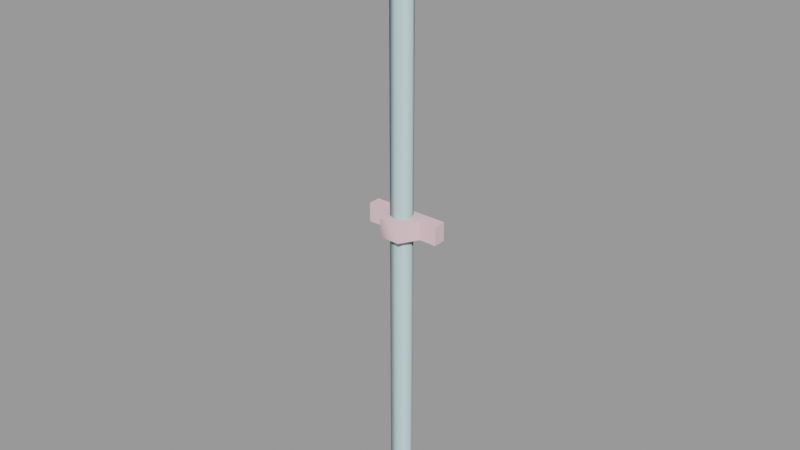 # Source: conduit_pipe01.blend  (saved by Blender 2.92.15; exported with 4.5.12 LTS)
import bpy
from mathutils import Matrix  # noqa: F401  (used for matrix-valued properties, if any)

bpy.ops.wm.read_factory_settings(use_empty=True)
scene = bpy.context.scene
scene.name = 'conduit_pipe01.qc'

# ---- collections
col_conduit_pipe01 = bpy.data.collections.new('conduit_pipe01'); scene.collection.children.link(col_conduit_pipe01)

# ---- materials (node trees are filled in below, after node groups)
mat_conduit = bpy.data.materials.new('conduit')
mat_conduit.use_transparent_shadow = False
mat_conduit.diffuse_color = (0.8619, 0.5853, 0.6448, 1.0)
mat_phy = bpy.data.materials.new('  phy')
mat_phy.use_transparent_shadow = False
mat_phy.diffuse_color = (0.6029, 0.8223, 0.8556, 1.0)

# ---- material node trees

# ---- meshes
me_conduit_pipe01 = bpy.data.meshes.new('conduit_pipe01')
me_conduit_pipe01.from_pydata([(2.432, -2e-06, 37.1), (-2.432, -2e-06, 37.1), (1.216, -2.106, 37.1), (-1.216, -2.106, 37.1), (-4.501, 1.475, 69.79), (-4.501, 0.005026, 69.79), (-4.501, 1.475, 72.0), (-4.501, 0.005026, 72.0), (4.501, 0.005026, 69.79), (4.501, 1.475, 69.79), (4.501, 0.005026, 72.0), (4.501, 1.475, 72.0), (-2.432, -3e-06, 69.79), (2.432, -3e-06, 69.79), (-1.216, -2.106, 69.79), (1.216, -2.106, 69.79), (2.432, -3e-06, 72.0), (1.216, -2.106, 72.0), (-1.216, -2.106, 72.0), (-2.432, -3e-06, 72.0), (-4.501, 1.475, 34.87), (-4.501, 0.005027, 34.87), (-4.501, 1.475, 37.1), (-4.501, 0.005027, 37.1), (4.501, 0.005028, 34.87), (4.501, 1.475, 34.87), (4.501, 0.005028, 37.1), (4.501, 1.475, 37.1), (-2.432, -2e-06, 34.87), (2.432, -1e-06, 34.87), (-1.216, -2.106, 34.87), (1.216, -2.106, 34.87), (1.244, -0.02778, 0.0), (1.244, -0.02778, 70.9), (0.8697, -0.864, 0.0), (0.8697, -0.864, 70.9), (0.0, -1.229, 0.0), (0.0, -1.229, 70.9), (-0.8697, -0.864, 0.0), (-0.8697, -0.864, 70.9), (-1.244, -0.02778, 0.0), (-1.244, -0.02778, 70.9), (-0.8735, 0.8346, 0.0), (-0.8735, 0.8346, 70.9), (0.0, 1.185, 0.0), (0.0, 1.185, 70.9), (0.8735, 0.8346, 0.0), (0.8735, 0.8346, 70.9)], [], [(0, 1, 2), (1, 3, 2), (4, 5, 6), (5, 7, 6), (8, 9, 10), (9, 11, 10), (4, 9, 5), (9, 8, 5), (7, 10, 6), (10, 11, 6), (5, 8, 7), (8, 10, 7), (12, 13, 14), (15, 14, 13), (16, 17, 13), (17, 15, 13), (17, 18, 15), (18, 14, 15), (18, 19, 14), (19, 12, 14), (16, 19, 17), (19, 18, 17), (20, 21, 22), (21, 23, 22), (24, 25, 26), (25, 27, 26), (20, 25, 21), (25, 24, 21), (23, 26, 22), (26, 27, 22), (21, 24, 23), (24, 26, 23), (28, 29, 30), (31, 30, 29), (0, 2, 29), (2, 31, 29), (2, 3, 31), (3, 30, 31), (3, 1, 30), (1, 28, 30), (32, 33, 34), (33, 35, 34), (34, 35, 36), (35, 37, 36), (36, 37, 38), (37, 39, 38), (38, 39, 40), (39, 41, 40), (40, 41, 42), (41, 43, 42), (42, 43, 44), (43, 45, 44), (44, 45, 46), (45, 47, 46), (46, 47, 32), (47, 33, 32)])
me_conduit_pipe01.polygons.foreach_set('use_smooth', [True] * 56)
_k = set([(0, 2), (1, 2), (1, 3), (2, 3), (4, 5), (5, 7), (5, 8), (5, 9), (6, 7), (6, 10), (7, 10), (8, 9), (8, 10), (10, 11), (12, 14), (13, 14), (13, 15), (14, 15), (16, 17), (17, 18), (17, 19), (18, 19), (20, 21), (21, 23), (21, 24), (21, 25), (22, 23), (22, 26), (23, 26), (24, 25), (24, 26), (26, 27), (28, 30), (29, 30), (29, 31), (30, 31)])
me_conduit_pipe01.attributes.new('sharp_edge', 'BOOLEAN', 'EDGE').data.foreach_set('value', [ (min(e.vertices), max(e.vertices)) in _k for e in me_conduit_pipe01.edges])
_uv = me_conduit_pipe01.uv_layers.new(name='UVMap')
_uv.uv.foreach_set('vector', [0.2898, 0.007118, 0.4736, 0.007118, 0.3357, 0.08673, 0.4736, 0.007118, 0.4276, 0.08673, 0.3357, 0.08673, 0.96, 0.1383, 0.9949, 0.1383, 0.96, 0.203, 0.9949, 0.1383, 0.9949, 0.203, 0.96, 0.203, 0.6109, 0.1383, 0.6458, 0.1383, 0.6109, 0.203, 0.6458, 0.1383, 0.6458, 0.203, 0.6109, 0.203, 0.96, 0.1383, 0.6458, 0.1383, 0.96, 0.1034, 0.6458, 0.1383, 0.6458, 0.1034, 0.96, 0.1034, 0.96, 0.03872, 0.6458, 0.03872, 0.96, 0.003818, 0.6458, 0.03872, 0.6458, 0.003818, 0.96, 0.003818, 0.96, 0.1034, 0.6458, 0.1034, 0.96, 0.03872, 0.6458, 0.1034, 0.6458, 0.03872, 0.96, 0.03872, 0.5972, 0.2332, 0.4133, 0.2332, 0.5512, 0.1535, 0.4593, 0.1535, 0.5512, 0.1535, 0.4133, 0.2332, 0.2898, 0.007118, 0.3357, 0.08673, 0.2291, 0.04215, 0.3357, 0.08673, 0.275, 0.1218, 0.2291, 0.04215, 0.3357, 0.08673, 0.4276, 0.08673, 0.3357, 0.1568, 0.4276, 0.08673, 0.4276, 0.1568, 0.3357, 0.1568, 0.4276, 0.08673, 0.4736, 0.007118, 0.4883, 0.1218, 0.4736, 0.007118, 0.5343, 0.04215, 0.4883, 0.1218, 0.2898, 0.007118, 0.4736, 0.007118, 0.3357, 0.08673, 0.4736, 0.007118, 0.4276, 0.08673, 0.3357, 0.08673, 0.96, 0.1383, 0.9949, 0.1383, 0.96, 0.203, 0.9949, 0.1383, 0.9949, 0.203, 0.96, 0.203, 0.6109, 0.1383, 0.6458, 0.1383, 0.6109, 0.203, 0.6458, 0.1383, 0.6458, 0.203, 0.6109, 0.203, 0.96, 0.1383, 0.6458, 0.1383, 0.96, 0.1034, 0.6458, 0.1383, 0.6458, 0.1034, 0.96, 0.1034, 0.96, 0.03872, 0.6458, 0.03872, 0.96, 0.003818, 0.6458, 0.03872, 0.6458, 0.003818, 0.96, 0.003818, 0.96, 0.1034, 0.6458, 0.1034, 0.96, 0.03872, 0.6458, 0.1034, 0.6458, 0.03872, 0.96, 0.03872, 0.5972, 0.2332, 0.4133, 0.2332, 0.5512, 0.1535, 0.4593, 0.1535, 0.5512, 0.1535, 0.4133, 0.2332, 0.2898, 0.007118, 0.3357, 0.08673, 0.2291, 0.04215, 0.3357, 0.08673, 0.275, 0.1218, 0.2291, 0.04215, 0.3357, 0.08673, 0.4276, 0.08673, 0.3357, 0.1568, 0.4276, 0.08673, 0.4276, 0.1568, 0.3357, 0.1568, 0.4276, 0.08673, 0.4736, 0.007118, 0.4883, 0.1218, 0.4736, 0.007118, 0.5343, 0.04215, 0.4883, 0.1218, 0.2117, -2.016, 0.2117, 0.9942, 0.1883, -2.016, 0.2117, 0.9942, 0.1883, 0.9942, 0.1883, -2.016, 0.1883, -2.016, 0.1883, 0.9942, 0.1629, -2.016, 0.1883, 0.9942, 0.1629, 0.9942, 0.1629, -2.016, 0.1629, -2.016, 0.1629, 0.9942, 0.1375, -2.016, 0.1629, 0.9942, 0.1375, 0.9942, 0.1375, -2.016, 0.1375, -2.016, 0.1375, 0.9942, 0.114, -2.016, 0.1375, 0.9942, 0.114, 0.9942, 0.114, -2.016, 0.114, -2.016, 0.114, 0.9942, 0.08944, -2.016, 0.114, 0.9942, 0.08944, 0.9942, 0.08944, -2.016, 0.08944, -2.016, 0.08944, 0.9942, 0.06375, -2.016, 0.08944, 0.9942, 0.06375, 0.9942, 0.06375, -2.016, 0.06375, -2.016, 0.06375, 0.9942, 0.03804, -2.016, 0.06375, 0.9942, 0.03804, 0.9942, 0.03804, -2.016, 0.03804, -2.016, 0.03804, 0.9942, 0.0131, -2.016, 0.03804, 0.9942, 0.0131, 0.9942, 0.0131, -2.016])
me_conduit_pipe01.materials.append(mat_conduit)
me_conduit_pipe01.use_remesh_fix_poles = True
me_conduit_pipe01.use_remesh_preserve_attributes = False
me_conduit_pipe01.use_mirror_vertex_groups = False
me_conduit_pipe01.update()
me_conduit_pipe01.normals_split_custom_set([tuple(v) for v in zip(*[iter([0.0, 0.0, 1.0, 0.0, 0.0, 1.0, 0.0, 0.0, 1.0, 0.0, 0.0, 1.0, 0.0, 0.0, 1.0, 0.0, 0.0, 1.0, -1.0, 0.0, 0.0, -1.0, 0.0, 0.0, -1.0, 0.0, 0.0, -1.0, 0.0, 0.0, -1.0, 0.0, 0.0, -1.0, 0.0, 0.0, 1.0, 0.0, 0.0, 1.0, 0.0, 0.0, 1.0, 0.0, 0.0, 1.0, 0.0, 0.0, 1.0, 0.0, 0.0, 1.0, 0.0, 0.0, 0.0, 0.0, -1.0, 0.0, 0.0, -1.0, 0.0, 0.0, -1.0, 0.0, 0.0, -1.0, 0.0, 0.0, -1.0, 0.0, 0.0, -1.0, 0.0, 0.0, 1.0, 0.0, 0.0, 1.0, 0.0, 0.0, 1.0, 0.0, 0.0, 1.0, 0.0, 0.0, 1.0, 0.0, 0.0, 1.0, 0.0, -1.0, 0.0, 0.0, -1.0, 0.0, 0.0, -1.0, 0.0, 0.0, -1.0, 0.0, 0.0, -1.0, 0.0, 0.0, -1.0, 0.0, 0.0, 0.0, -1.0, 0.0, 0.0, -1.0, 0.0, 0.0, -1.0, 0.0, 0.0, -1.0, 0.0, 0.0, -1.0, 0.0, 0.0, -1.0, 0.866, -0.5, 0.0, 0.6546, -0.7559, -0.0001558, 0.866, -0.5, 0.0, 0.6546, -0.7559, -0.0001558, 0.3273, -0.9449, 8.335e-05, 0.866, -0.5, 0.0, 0.6546, -0.7559, -0.0001558, -0.3273, -0.9449, -6.524e-05, 0.3273, -0.9449, 8.335e-05, -0.3273, -0.9449, -6.524e-05, -0.6547, -0.7559, 6.524e-05, 0.3273, -0.9449, 8.335e-05, -0.3273, -0.9449, -6.524e-05, -0.866, -0.5, 0.0, -0.6547, -0.7559, 6.524e-05, -0.866, -0.5, 0.0, -0.866, -0.5, 0.0, -0.6547, -0.7559, 6.524e-05, 0.0, 0.0, 1.0, 0.0, 0.0, 1.0, 0.0, 0.0, 1.0, 0.0, 0.0, 1.0, 0.0, 0.0, 1.0, 0.0, 0.0, 1.0, -1.0, 0.0, 0.0, -1.0, 0.0, 0.0, -1.0, 0.0, 0.0, -1.0, 0.0, 0.0, -1.0, 0.0, 0.0, -1.0, 0.0, 0.0, 1.0, 0.0, 0.0, 1.0, 0.0, 0.0, 1.0, 0.0, 0.0, 1.0, 0.0, 0.0, 1.0, 0.0, 0.0, 1.0, 0.0, 0.0, 0.0, 0.0, -1.0, 0.0, 0.0, -1.0, 0.0, 0.0, -1.0, 8.298e-08, 0.0, -1.0, 8.298e-08, 0.0, -1.0, 8.298e-08, 0.0, -1.0, 0.0, 0.0, 1.0, 0.0, 0.0, 1.0, 0.0, 0.0, 1.0, -4.184e-07, 0.0, 1.0, -4.184e-07, 0.0, 1.0, -4.184e-07, 0.0, 1.0, 1.111e-07, -1.0, 0.0, 1.111e-07, -1.0, 0.0, 1.111e-07, -1.0, 0.0, 1.111e-07, -1.0, 0.0, 1.111e-07, -1.0, 0.0, 1.111e-07, -1.0, 0.0, -1.489e-06, 0.0, -1.0, -1.489e-06, 0.0, -1.0, -1.489e-06, 0.0, -1.0, 0.0, 0.0, -1.0, 0.0, 0.0, -1.0, 0.0, 0.0, -1.0, 0.866, -0.5, -1.763e-07, 0.6547, -0.7559, 7.214e-05, 0.866, -0.5, -2.386e-07, 0.6547, -0.7559, 7.214e-05, 0.3273, -0.9449, -6.551e-05, 0.866, -0.5, -2.386e-07, 0.6547, -0.7559, 7.214e-05, -0.3273, -0.9449, 0.000163, 0.3273, -0.9449, -6.551e-05, -0.3273, -0.9449, 0.000163, -0.6547, -0.7559, -1.652e-08, 0.3273, -0.9449, -6.551e-05, -0.3273, -0.9449, 0.000163, -0.866, -0.5, 0.0, -0.6547, -0.7559, -1.652e-08, -0.866, -0.5, 0.0, -0.866, -0.5, 0.0, -0.6547, -0.7559, -1.652e-08, 0.9905, 0.1373, 3.086e-09, 0.9884, -0.1522, -7.562e-10, 0.786, -0.6182, -3.252e-08, 0.9884, -0.1522, -7.562e-10, 0.599, -0.8007, -3.898e-08, 0.786, -0.6182, -3.252e-08, 0.786, -0.6182, -3.252e-08, 0.599, -0.8007, -3.898e-08, 0.1384, -0.9904, -5.376e-08, 0.599, -0.8007, -3.898e-08, -0.1384, -0.9904, -5.175e-08, 0.1384, -0.9904, -5.376e-08, 0.1384, -0.9904, -5.376e-08, -0.1384, -0.9904, -5.175e-08, -0.599, -0.8007, -3.97e-08, -0.1384, -0.9904, -5.175e-08, -0.786, -0.6182, -3.177e-08, -0.599, -0.8007, -3.97e-08, -0.599, -0.8007, -3.97e-08, -0.786, -0.6182, -3.177e-08, -0.9884, -0.1522, -2.393e-10, -0.786, -0.6182, -3.177e-08, -0.9905, 0.1373, 2.569e-09, -0.9884, -0.1522, -2.393e-10, -0.9884, -0.1522, -2.393e-10, -0.9905, 0.1373, 2.569e-09, -0.7896, 0.6137, 4e-08, -0.9905, 0.1373, 2.569e-09, -0.5945, 0.8041, 3.475e-08, -0.7896, 0.6137, 4e-08, -0.7896, 0.6137, 4e-08, -0.5945, 0.8041, 3.475e-08, -0.1327, 0.9912, 5.32e-08, -0.5945, 0.8041, 3.475e-08, 0.1327, 0.9912, 5.121e-08, -0.1327, 0.9912, 5.32e-08, -0.1327, 0.9912, 5.32e-08, 0.1327, 0.9912, 5.121e-08, 0.5945, 0.8041, 3.599e-08, 0.1327, 0.9912, 5.121e-08, 0.7896, 0.6137, 3.874e-08, 0.5945, 0.8041, 3.599e-08, 0.5945, 0.8041, 3.599e-08, 0.7896, 0.6137, 3.874e-08, 0.9905, 0.1373, 3.086e-09, 0.7896, 0.6137, 3.874e-08, 0.9884, -0.1522, -7.562e-10, 0.9905, 0.1373, 3.086e-09])] * 3)])
me_conduit_pipe01_physics = bpy.data.meshes.new('conduit_pipe01_physics')
me_conduit_pipe01_physics.from_pydata([(1.256, -0.02103, 72.0), (0.8881, 0.867, 0.0), (0.8881, 0.867, 72.0), (1.256, -0.02102, 0.0), (0.0, 1.235, 0.0), (0.0, 1.235, 72.0), (0.8881, -0.9091, 0.0), (0.0, -1.277, 0.0), (-0.8881, 0.867, 0.0), (-1.256, -0.02102, 0.0), (-0.8881, -0.9091, 0.0), (-0.8881, 0.867, 72.0), (-1.256, -0.02103, 72.0), (-0.8881, -0.9091, 72.0), (0.0, -1.277, 72.0), (0.8881, -0.9091, 72.0)], [], [(0, 1, 2), (0, 3, 1), (2, 1, 4), (2, 4, 5), (6, 7, 3), (3, 7, 1), (1, 7, 4), (4, 7, 8), (8, 7, 9), (9, 7, 10), (11, 5, 4), (11, 4, 8), (8, 9, 12), (11, 8, 12), (3, 0, 6), (13, 10, 14), (10, 7, 14), (14, 6, 15), (14, 7, 6), (2, 15, 0), (2, 14, 15), (2, 5, 14), (5, 12, 14), (12, 13, 14), (6, 0, 15), (13, 9, 10), (9, 13, 12), (12, 5, 11)])
me_conduit_pipe01_physics.polygons.foreach_set('use_smooth', [True] * 28)
_uv = me_conduit_pipe01_physics.uv_layers.new(name='UVMap')
_uv.uv.foreach_set('vector', [0.0, 0.0, 0.0, 0.0, 0.0, 0.0, 0.0, 0.0, 0.0, 0.0, 0.0, 0.0, 0.0, 0.0, 0.0, 0.0, 0.0, 0.0, 0.0, 0.0, 0.0, 0.0, 0.0, 0.0, 0.0, 0.0, 0.0, 0.0, 0.0, 0.0, 0.0, 0.0, 0.0, 0.0, 0.0, 0.0, 0.0, 0.0, 0.0, 0.0, 0.0, 0.0, 0.0, 0.0, 0.0, 0.0, 0.0, 0.0, 0.0, 0.0, 0.0, 0.0, 0.0, 0.0, 0.0, 0.0, 0.0, 0.0, 0.0, 0.0, 0.0, 0.0, 0.0, 0.0, 0.0, 0.0, 0.0, 0.0, 0.0, 0.0, 0.0, 0.0, 0.0, 0.0, 0.0, 0.0, 0.0, 0.0, 0.0, 0.0, 0.0, 0.0, 0.0, 0.0, 0.0, 0.0, 0.0, 0.0, 0.0, 0.0, 0.0, 0.0, 0.0, 0.0, 0.0, 0.0, 0.0, 0.0, 0.0, 0.0, 0.0, 0.0, 0.0, 0.0, 0.0, 0.0, 0.0, 0.0, 0.0, 0.0, 0.0, 0.0, 0.0, 0.0, 0.0, 0.0, 0.0, 0.0, 0.0, 0.0, 0.0, 0.0, 0.0, 0.0, 0.0, 0.0, 0.0, 0.0, 0.0, 0.0, 0.0, 0.0, 0.0, 0.0, 0.0, 0.0, 0.0, 0.0, 0.0, 0.0, 0.0, 0.0, 0.0, 0.0, 0.0, 0.0, 0.0, 0.0, 0.0, 0.0, 0.0, 0.0, 0.0, 0.0, 0.0, 0.0, 0.0, 0.0, 0.0, 0.0, 0.0, 0.0, 0.0, 0.0, 0.0, 0.0, 0.0, 0.0])
me_conduit_pipe01_physics.materials.append(mat_phy)
me_conduit_pipe01_physics.use_remesh_fix_poles = True
me_conduit_pipe01_physics.use_remesh_preserve_attributes = False
me_conduit_pipe01_physics.use_mirror_vertex_groups = False
me_conduit_pipe01_physics.update()
me_conduit_pipe01_physics.normals_split_custom_set([tuple(v) for v in zip(*[iter([-3.592e-06, -0.002484, 1.0, -0.6036, 0.01964, 0.797, -0.7969, -0.02306, 0.6036, -3.592e-06, -0.002484, 1.0, -5.582e-05, 0.01749, 0.9998, -0.6036, 0.01964, 0.797, -0.7969, -0.02306, 0.6036, -0.6036, 0.01964, 0.797, -0.9998, 0.01741, -7.162e-05, -0.7969, -0.02306, 0.6036, -0.9998, 0.01741, -7.162e-05, -0.9989, -0.04713, -5.96e-05, 0.7071, 0.002521, 0.7071, 0.9976, 0.06957, 9.298e-05, -5.582e-05, 0.01749, 0.9998, -5.582e-05, 0.01749, 0.9998, 0.9976, 0.06957, 9.298e-05, -0.6036, 0.01964, 0.797, -0.6036, 0.01964, 0.797, 0.9976, 0.06957, 9.298e-05, -0.9998, 0.01741, -7.162e-05, -0.9998, 0.01741, -7.162e-05, 0.9976, 0.06957, 9.298e-05, -0.6036, 0.01963, -0.797, -0.6036, 0.01963, -0.797, 0.9976, 0.06957, 9.298e-05, 0.1368, 0.01148, -0.9905, 0.1368, 0.01148, -0.9905, 0.9976, 0.06957, 9.298e-05, 0.7972, 0.003391, -0.6038, -0.7972, -0.003373, -0.6037, -0.9989, -0.04713, -5.96e-05, -0.9998, 0.01741, -7.162e-05, -0.7972, -0.003373, -0.6037, -0.9998, 0.01741, -7.162e-05, -0.6036, 0.01963, -0.797, -0.6036, 0.01963, -0.797, 0.1368, 0.01148, -0.9905, -0.1367, -0.02309, -0.9903, -0.7972, -0.003373, -0.6037, -0.6036, 0.01963, -0.797, -0.1367, -0.02309, -0.9903, -5.582e-05, 0.01749, 0.9998, -3.592e-06, -0.002484, 1.0, 0.7071, 0.002521, 0.7071, 0.6038, -0.003368, -0.7972, 0.7972, 0.003391, -0.6038, 0.9996, -0.02983, -4.114e-05, 0.7972, 0.003391, -0.6038, 0.9976, 0.06957, 9.298e-05, 0.9996, -0.02983, -4.114e-05, 0.9996, -0.02983, -4.114e-05, 0.7071, 0.002521, 0.7071, 0.707, -0.01746, 0.707, 0.9996, -0.02983, -4.114e-05, 0.9976, 0.06957, 9.298e-05, 0.7071, 0.002521, 0.7071, -0.7969, -0.02306, 0.6036, 0.707, -0.01746, 0.707, -3.592e-06, -0.002484, 1.0, -0.7969, -0.02306, 0.6036, 0.9996, -0.02983, -4.114e-05, 0.707, -0.01746, 0.707, -0.7969, -0.02306, 0.6036, -0.9989, -0.04713, -5.96e-05, 0.9996, -0.02983, -4.114e-05, -0.9989, -0.04713, -5.96e-05, -0.1367, -0.02309, -0.9903, 0.9996, -0.02983, -4.114e-05, -0.1367, -0.02309, -0.9903, 0.6038, -0.003368, -0.7972, 0.9996, -0.02983, -4.114e-05, 0.7071, 0.002521, 0.7071, -3.592e-06, -0.002484, 1.0, 0.707, -0.01746, 0.707, 0.6038, -0.003368, -0.7972, 0.1368, 0.01148, -0.9905, 0.7972, 0.003391, -0.6038, 0.1368, 0.01148, -0.9905, 0.6038, -0.003368, -0.7972, -0.1367, -0.02309, -0.9903, -0.1367, -0.02309, -0.9903, -0.9989, -0.04713, -5.96e-05, -0.7972, -0.003373, -0.6037])] * 3)])
arm_conduit_pipe01_qc_skeleton = bpy.data.armatures.new('conduit_pipe01.qc_skeleton')  # bones are not reproduced

# ---- objects
ob_conduit_pipe01_qc_skeleton = bpy.data.objects.new('conduit_pipe01.qc_skeleton', arm_conduit_pipe01_qc_skeleton)
ob_conduit_pipe01 = bpy.data.objects.new('conduit_pipe01', me_conduit_pipe01)
ob_conduit_pipe01_physics = bpy.data.objects.new('conduit_pipe01_physics', me_conduit_pipe01_physics)

# ---- transforms, parenting, visibility, modifiers, constraints
ob_conduit_pipe01_qc_skeleton.location = (0.0, 0.0, 0.0)
ob_conduit_pipe01_qc_skeleton.show_in_front = True
ob_conduit_pipe01_qc_skeleton.lineart.crease_threshold = 0.0
ob_conduit_pipe01.parent = ob_conduit_pipe01_qc_skeleton
ob_conduit_pipe01.location = (0.0, 0.0, 0.0)
ob_conduit_pipe01.lineart.crease_threshold = 0.0
_vg = ob_conduit_pipe01.vertex_groups.new(name='static_prop')
_vg.add([0, 1, 2, 3, 4, 5, 6, 7, 8, 9, 10, 11, 12, 13, 14, 15, 16, 17, 18, 19, 20, 21, 22, 23, 24, 25, 26, 27, 28, 29, 30, 31, 32, 33, 34, 35, 36, 37, 38, 39, 40, 41, 42, 43, 44, 45, 46, 47], 1.0, 'REPLACE')
_m = ob_conduit_pipe01.modifiers.new('Armature', 'ARMATURE')
_m.object = ob_conduit_pipe01_qc_skeleton
ob_conduit_pipe01_physics.parent = ob_conduit_pipe01_qc_skeleton
ob_conduit_pipe01_physics.location = (0.0, 0.0, 0.0)
ob_conduit_pipe01_physics.display_type = 'SOLID'
ob_conduit_pipe01_physics.show_wire = True
ob_conduit_pipe01_physics.lineart.crease_threshold = 0.0
_vg = ob_conduit_pipe01_physics.vertex_groups.new(name='static_prop')
_vg.add([0, 1, 2, 3, 4, 5, 6, 7, 8, 9, 10, 11, 12, 13, 14, 15], 1.0, 'REPLACE')
_m = ob_conduit_pipe01_physics.modifiers.new('Armature', 'ARMATURE')
_m.object = ob_conduit_pipe01_qc_skeleton

# ---- collection membership
scene.collection.objects.link(ob_conduit_pipe01_qc_skeleton)
scene.collection.objects.link(ob_conduit_pipe01)
scene.collection.objects.link(ob_conduit_pipe01_physics)
col_conduit_pipe01.objects.link(ob_conduit_pipe01_qc_skeleton)
col_conduit_pipe01.objects.link(ob_conduit_pipe01)
col_conduit_pipe01.objects.link(ob_conduit_pipe01_physics)

# ---- scene / render settings (as saved in the file)
scene.frame_start = 1; scene.frame_end = 250; scene.frame_set(0)
scene.render.engine = 'BLENDER_EEVEE_NEXT'
scene.cycles.use_denoising = False
scene.cycles.samples = 128
scene.cycles.sampling_pattern = 'TABULATED_SOBOL'
scene.cycles.use_adaptive_sampling = False
scene.cycles.use_light_tree = False
scene.view_settings.view_transform = 'Filmic'
bpy.context.view_layer.update()

# ---- added for rendering (the .blend has no active camera and no usable light): camera, sun + grey world if the file has none
cam_auto = bpy.data.cameras.new('AutoCamera')
cam_auto.lens = 50.0
cam_auto.sensor_width = 36.0
cam_auto.clip_end = 1179.65
ob_auto_camera = bpy.data.objects.new('AutoCamera', cam_auto)
scene.collection.objects.link(ob_auto_camera)
ob_auto_camera.location = (67.2166, -80.9756, 89.7733)
ob_auto_camera.rotation_euler = (1.09748, -7.21219e-08, 0.694738)
scene.camera = ob_auto_camera
light_auto_sun = bpy.data.lights.new('AutoSun', 'SUN')
light_auto_sun.energy = 3.0
light_auto_sun.angle = 0.0523599
ob_auto_sun = bpy.data.objects.new('AutoSun', light_auto_sun)
scene.collection.objects.link(ob_auto_sun)
ob_auto_sun.rotation_euler = (0.872665, 0.174533, 0.523599)
if scene.world is None:
    world_auto = bpy.data.worlds.new('AutoWorld')
    world_auto.color = (0.3, 0.3, 0.3)
    scene.world = world_auto
bpy.context.view_layer.update()
